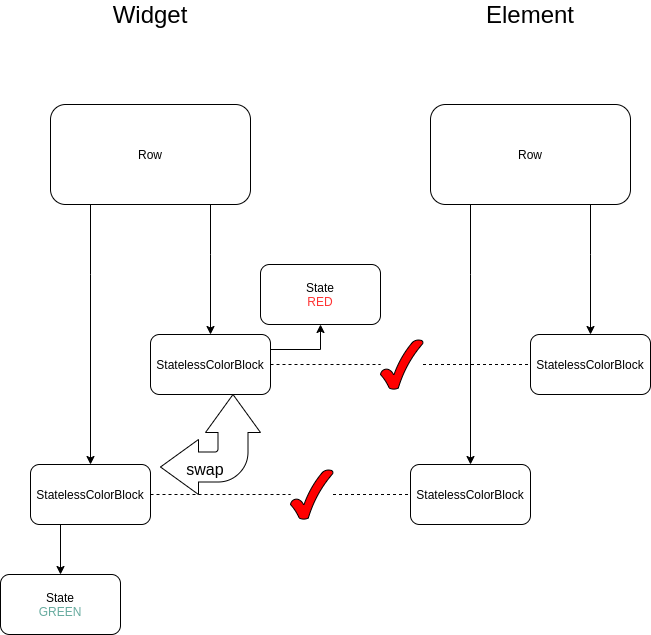

The diagram above was exported from draw.io. Its source (the exported page's mxGraphModel, read from the mxfile embedded in the PNG):
<mxGraphModel dx="1422" dy="677" grid="1" gridSize="10" guides="1" tooltips="1" connect="1" arrows="1" fold="1" page="1" pageScale="1" pageWidth="827" pageHeight="1169" math="0" shadow="0">
  <root>
    <mxCell id="0" />
    <mxCell id="1" parent="0" />
    <mxCell id="aEjB1bKkuV3lCZFioi7b-2" value="" style="edgeStyle=orthogonalEdgeStyle;rounded=0;orthogonalLoop=1;jettySize=auto;html=1;" edge="1" parent="1" source="aEjB1bKkuV3lCZFioi7b-1" target="2">
      <mxGeometry relative="1" as="geometry">
        <Array as="points">
          <mxPoint x="150" y="390" />
          <mxPoint x="150" y="390" />
        </Array>
      </mxGeometry>
    </mxCell>
    <mxCell id="aEjB1bKkuV3lCZFioi7b-5" value="" style="edgeStyle=orthogonalEdgeStyle;rounded=0;orthogonalLoop=1;jettySize=auto;html=1;" edge="1" parent="1" source="aEjB1bKkuV3lCZFioi7b-1" target="aEjB1bKkuV3lCZFioi7b-4">
      <mxGeometry relative="1" as="geometry">
        <Array as="points">
          <mxPoint x="270" y="370" />
          <mxPoint x="270" y="370" />
        </Array>
      </mxGeometry>
    </mxCell>
    <mxCell id="aEjB1bKkuV3lCZFioi7b-1" value="Row" style="rounded=1;whiteSpace=wrap;html=1;" vertex="1" parent="1">
      <mxGeometry x="110" y="220" width="200" height="100" as="geometry" />
    </mxCell>
    <mxCell id="aEjB1bKkuV3lCZFioi7b-29" style="edgeStyle=orthogonalEdgeStyle;rounded=0;orthogonalLoop=1;jettySize=auto;html=1;exitX=0.25;exitY=1;exitDx=0;exitDy=0;" edge="1" parent="1" source="2" target="aEjB1bKkuV3lCZFioi7b-30">
      <mxGeometry relative="1" as="geometry">
        <mxPoint x="120" y="680" as="targetPoint" />
      </mxGeometry>
    </mxCell>
    <mxCell id="2" value="StatelessColorBlock" style="rounded=1;whiteSpace=wrap;html=1;" vertex="1" parent="1">
      <mxGeometry x="90" y="580" width="120" height="60" as="geometry" />
    </mxCell>
    <mxCell id="aEjB1bKkuV3lCZFioi7b-24" style="edgeStyle=orthogonalEdgeStyle;rounded=0;orthogonalLoop=1;jettySize=auto;html=1;exitX=1;exitY=0.25;exitDx=0;exitDy=0;" edge="1" parent="1" source="aEjB1bKkuV3lCZFioi7b-4" target="aEjB1bKkuV3lCZFioi7b-25">
      <mxGeometry relative="1" as="geometry">
        <mxPoint x="380" y="410" as="targetPoint" />
      </mxGeometry>
    </mxCell>
    <mxCell id="aEjB1bKkuV3lCZFioi7b-4" value="StatelessColorBlock&lt;span&gt;&lt;br&gt;&lt;/span&gt;" style="whiteSpace=wrap;html=1;rounded=1;" vertex="1" parent="1">
      <mxGeometry x="210" y="450" width="120" height="60" as="geometry" />
    </mxCell>
    <mxCell id="aEjB1bKkuV3lCZFioi7b-6" value="&lt;font style=&quot;font-size: 24px&quot;&gt;Widget&lt;/font&gt;" style="text;html=1;strokeColor=none;fillColor=none;align=center;verticalAlign=middle;whiteSpace=wrap;rounded=0;" vertex="1" parent="1">
      <mxGeometry x="135" y="120" width="150" height="20" as="geometry" />
    </mxCell>
    <mxCell id="aEjB1bKkuV3lCZFioi7b-7" value="" style="edgeStyle=orthogonalEdgeStyle;rounded=0;orthogonalLoop=1;jettySize=auto;html=1;" edge="1" parent="1" source="aEjB1bKkuV3lCZFioi7b-9" target="aEjB1bKkuV3lCZFioi7b-10">
      <mxGeometry relative="1" as="geometry">
        <Array as="points">
          <mxPoint x="530" y="390" />
          <mxPoint x="530" y="390" />
        </Array>
      </mxGeometry>
    </mxCell>
    <mxCell id="aEjB1bKkuV3lCZFioi7b-8" value="" style="edgeStyle=orthogonalEdgeStyle;rounded=0;orthogonalLoop=1;jettySize=auto;html=1;" edge="1" parent="1" source="aEjB1bKkuV3lCZFioi7b-9" target="aEjB1bKkuV3lCZFioi7b-11">
      <mxGeometry relative="1" as="geometry">
        <Array as="points">
          <mxPoint x="650" y="370" />
          <mxPoint x="650" y="370" />
        </Array>
      </mxGeometry>
    </mxCell>
    <mxCell id="aEjB1bKkuV3lCZFioi7b-9" value="Row" style="rounded=1;whiteSpace=wrap;html=1;" vertex="1" parent="1">
      <mxGeometry x="490" y="220" width="200" height="100" as="geometry" />
    </mxCell>
    <mxCell id="aEjB1bKkuV3lCZFioi7b-10" value="StatelessColorBlock" style="rounded=1;whiteSpace=wrap;html=1;" vertex="1" parent="1">
      <mxGeometry x="470" y="580" width="120" height="60" as="geometry" />
    </mxCell>
    <mxCell id="aEjB1bKkuV3lCZFioi7b-11" value="StatelessColorBlock&lt;span&gt;&lt;br&gt;&lt;/span&gt;" style="whiteSpace=wrap;html=1;rounded=1;" vertex="1" parent="1">
      <mxGeometry x="590" y="450" width="120" height="60" as="geometry" />
    </mxCell>
    <mxCell id="aEjB1bKkuV3lCZFioi7b-12" value="&lt;font style=&quot;font-size: 24px&quot;&gt;Element&lt;/font&gt;" style="text;html=1;strokeColor=none;fillColor=none;align=center;verticalAlign=middle;whiteSpace=wrap;rounded=0;" vertex="1" parent="1">
      <mxGeometry x="515" y="120" width="150" height="20" as="geometry" />
    </mxCell>
    <mxCell id="aEjB1bKkuV3lCZFioi7b-16" value="" style="endArrow=none;dashed=1;html=1;exitX=1;exitY=0.5;exitDx=0;exitDy=0;" edge="1" parent="1" source="aEjB1bKkuV3lCZFioi7b-33" target="aEjB1bKkuV3lCZFioi7b-11">
      <mxGeometry width="50" height="50" relative="1" as="geometry">
        <mxPoint x="390" y="600" as="sourcePoint" />
        <mxPoint x="440" y="550" as="targetPoint" />
      </mxGeometry>
    </mxCell>
    <mxCell id="aEjB1bKkuV3lCZFioi7b-17" value="" style="endArrow=none;dashed=1;html=1;exitX=1;exitY=0.5;exitDx=0;exitDy=0;entryX=0;entryY=0.5;entryDx=0;entryDy=0;" edge="1" parent="1" source="aEjB1bKkuV3lCZFioi7b-31" target="aEjB1bKkuV3lCZFioi7b-10">
      <mxGeometry width="50" height="50" relative="1" as="geometry">
        <mxPoint x="390" y="600" as="sourcePoint" />
        <mxPoint x="440" y="550" as="targetPoint" />
      </mxGeometry>
    </mxCell>
    <mxCell id="aEjB1bKkuV3lCZFioi7b-18" value="" style="html=1;shadow=0;dashed=0;align=center;verticalAlign=middle;shape=mxgraph.arrows2.bendDoubleArrow;dy=15;dx=38;arrowHead=55;rounded=1;direction=west;" vertex="1" parent="1">
      <mxGeometry x="220" y="510" width="100" height="100" as="geometry" />
    </mxCell>
    <mxCell id="aEjB1bKkuV3lCZFioi7b-21" value="&lt;font style=&quot;font-size: 16px&quot;&gt;swap&lt;/font&gt;" style="text;html=1;strokeColor=none;fillColor=none;align=center;verticalAlign=middle;whiteSpace=wrap;rounded=0;" vertex="1" parent="1">
      <mxGeometry x="245" y="575" width="40" height="20" as="geometry" />
    </mxCell>
    <mxCell id="aEjB1bKkuV3lCZFioi7b-25" value="State&lt;br&gt;&lt;font color=&quot;#ff3333&quot;&gt;RED&lt;/font&gt;" style="rounded=1;whiteSpace=wrap;html=1;" vertex="1" parent="1">
      <mxGeometry x="320" y="380" width="120" height="60" as="geometry" />
    </mxCell>
    <mxCell id="aEjB1bKkuV3lCZFioi7b-30" value="State&lt;br&gt;&lt;font color=&quot;#67ab9f&quot;&gt;GREEN&lt;/font&gt;" style="rounded=1;whiteSpace=wrap;html=1;" vertex="1" parent="1">
      <mxGeometry x="60" y="690" width="120" height="60" as="geometry" />
    </mxCell>
    <mxCell id="aEjB1bKkuV3lCZFioi7b-33" value="" style="verticalLabelPosition=bottom;verticalAlign=top;html=1;shape=mxgraph.basic.tick;fillColor=#FF0000;" vertex="1" parent="1">
      <mxGeometry x="440" y="455" width="42.5" height="50" as="geometry" />
    </mxCell>
    <mxCell id="aEjB1bKkuV3lCZFioi7b-34" value="" style="endArrow=none;dashed=1;html=1;exitX=1;exitY=0.5;exitDx=0;exitDy=0;" edge="1" parent="1" source="aEjB1bKkuV3lCZFioi7b-4" target="aEjB1bKkuV3lCZFioi7b-33">
      <mxGeometry width="50" height="50" relative="1" as="geometry">
        <mxPoint x="330" y="480" as="sourcePoint" />
        <mxPoint x="590" y="480" as="targetPoint" />
      </mxGeometry>
    </mxCell>
    <mxCell id="aEjB1bKkuV3lCZFioi7b-31" value="" style="verticalLabelPosition=bottom;verticalAlign=top;html=1;shape=mxgraph.basic.tick;fillColor=#FF0000;" vertex="1" parent="1">
      <mxGeometry x="350" y="585" width="42.5" height="50" as="geometry" />
    </mxCell>
    <mxCell id="aEjB1bKkuV3lCZFioi7b-35" value="" style="endArrow=none;dashed=1;html=1;exitX=1;exitY=0.5;exitDx=0;exitDy=0;entryX=0;entryY=0.5;entryDx=0;entryDy=0;" edge="1" parent="1" source="2" target="aEjB1bKkuV3lCZFioi7b-31">
      <mxGeometry width="50" height="50" relative="1" as="geometry">
        <mxPoint x="210" y="610" as="sourcePoint" />
        <mxPoint x="470" y="610" as="targetPoint" />
      </mxGeometry>
    </mxCell>
  </root>
</mxGraphModel>